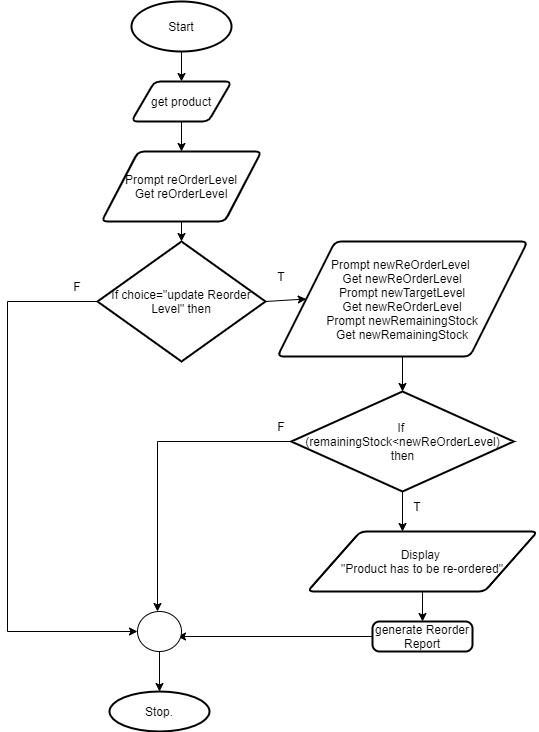

The diagram above was exported from draw.io. Its source (the exported page's mxGraphModel, read from the mxfile embedded in the PNG):
<mxGraphModel dx="868" dy="393" grid="1" gridSize="10" guides="1" tooltips="1" connect="1" arrows="1" fold="1" page="1" pageScale="1" pageWidth="827" pageHeight="1169" math="0" shadow="0">
  <root>
    <mxCell id="IM23i-QwazcfPKFUdQlT-0" />
    <mxCell id="IM23i-QwazcfPKFUdQlT-1" parent="IM23i-QwazcfPKFUdQlT-0" />
    <mxCell id="IM23i-QwazcfPKFUdQlT-2" value="Start" style="strokeWidth=2;html=1;shape=mxgraph.flowchart.start_1;whiteSpace=wrap;" parent="IM23i-QwazcfPKFUdQlT-1" vertex="1">
      <mxGeometry x="364" y="20" width="100" height="50" as="geometry" />
    </mxCell>
    <mxCell id="IM23i-QwazcfPKFUdQlT-5" value="" style="endArrow=classic;html=1;exitX=0.5;exitY=1;exitDx=0;exitDy=0;exitPerimeter=0;" parent="IM23i-QwazcfPKFUdQlT-1" source="IM23i-QwazcfPKFUdQlT-2" edge="1">
      <mxGeometry width="50" height="50" relative="1" as="geometry">
        <mxPoint x="390" y="180" as="sourcePoint" />
        <mxPoint x="414" y="100" as="targetPoint" />
      </mxGeometry>
    </mxCell>
    <mxCell id="IM23i-QwazcfPKFUdQlT-6" value="get product" style="shape=parallelogram;html=1;strokeWidth=2;perimeter=parallelogramPerimeter;whiteSpace=wrap;rounded=1;arcSize=12;size=0.23;" parent="IM23i-QwazcfPKFUdQlT-1" vertex="1">
      <mxGeometry x="364" y="100" width="100" height="40" as="geometry" />
    </mxCell>
    <mxCell id="IM23i-QwazcfPKFUdQlT-7" value="" style="endArrow=classic;html=1;exitX=0.5;exitY=1;exitDx=0;exitDy=0;" parent="IM23i-QwazcfPKFUdQlT-1" source="IM23i-QwazcfPKFUdQlT-6" edge="1">
      <mxGeometry width="50" height="50" relative="1" as="geometry">
        <mxPoint x="390" y="180" as="sourcePoint" />
        <mxPoint x="414" y="170" as="targetPoint" />
      </mxGeometry>
    </mxCell>
    <mxCell id="IM23i-QwazcfPKFUdQlT-8" value="Prompt reOrderLevel&lt;br&gt;Get reOrderLevel" style="shape=parallelogram;html=1;strokeWidth=2;perimeter=parallelogramPerimeter;whiteSpace=wrap;rounded=1;arcSize=12;size=0.23;" parent="IM23i-QwazcfPKFUdQlT-1" vertex="1">
      <mxGeometry x="334" y="170" width="160" height="70" as="geometry" />
    </mxCell>
    <mxCell id="IM23i-QwazcfPKFUdQlT-9" value="" style="endArrow=classic;html=1;exitX=0.5;exitY=1;exitDx=0;exitDy=0;entryX=0.5;entryY=0;entryDx=0;entryDy=0;entryPerimeter=0;" parent="IM23i-QwazcfPKFUdQlT-1" source="IM23i-QwazcfPKFUdQlT-8" target="IM23i-QwazcfPKFUdQlT-11" edge="1">
      <mxGeometry width="50" height="50" relative="1" as="geometry">
        <mxPoint x="390" y="170" as="sourcePoint" />
        <mxPoint x="414" y="270" as="targetPoint" />
      </mxGeometry>
    </mxCell>
    <mxCell id="IM23i-QwazcfPKFUdQlT-11" value="If choice=&quot;update Reorder Level&quot; then" style="strokeWidth=2;html=1;shape=mxgraph.flowchart.decision;whiteSpace=wrap;" parent="IM23i-QwazcfPKFUdQlT-1" vertex="1">
      <mxGeometry x="330" y="260" width="168" height="120" as="geometry" />
    </mxCell>
    <mxCell id="IM23i-QwazcfPKFUdQlT-12" value="" style="endArrow=classic;html=1;exitX=1;exitY=0.5;exitDx=0;exitDy=0;exitPerimeter=0;entryX=0;entryY=0.5;entryDx=0;entryDy=0;" parent="IM23i-QwazcfPKFUdQlT-1" source="IM23i-QwazcfPKFUdQlT-11" target="IM23i-QwazcfPKFUdQlT-13" edge="1">
      <mxGeometry width="50" height="50" relative="1" as="geometry">
        <mxPoint x="390" y="310" as="sourcePoint" />
        <mxPoint x="540" y="325" as="targetPoint" />
      </mxGeometry>
    </mxCell>
    <mxCell id="IM23i-QwazcfPKFUdQlT-13" value="Prompt newReOrderLevel&amp;nbsp;&lt;br&gt;Get newReOrderLevel&lt;br&gt;Prompt newTargetLevel&lt;br&gt;Get newReOrderLevel&lt;br&gt;Prompt newRemainingStock&lt;br&gt;Get newRemainingStock" style="shape=parallelogram;html=1;strokeWidth=2;perimeter=parallelogramPerimeter;whiteSpace=wrap;rounded=1;arcSize=12;size=0.23;" parent="IM23i-QwazcfPKFUdQlT-1" vertex="1">
      <mxGeometry x="510" y="260" width="250" height="115" as="geometry" />
    </mxCell>
    <mxCell id="IM23i-QwazcfPKFUdQlT-14" value="" style="endArrow=classic;html=1;exitX=0.5;exitY=1;exitDx=0;exitDy=0;" parent="IM23i-QwazcfPKFUdQlT-1" source="IM23i-QwazcfPKFUdQlT-13" edge="1">
      <mxGeometry width="50" height="50" relative="1" as="geometry">
        <mxPoint x="390" y="270" as="sourcePoint" />
        <mxPoint x="635" y="410" as="targetPoint" />
      </mxGeometry>
    </mxCell>
    <mxCell id="IM23i-QwazcfPKFUdQlT-15" value="If &lt;br&gt;(remainingStock&amp;lt;newReOrderLevel) then" style="strokeWidth=2;html=1;shape=mxgraph.flowchart.decision;whiteSpace=wrap;" parent="IM23i-QwazcfPKFUdQlT-1" vertex="1">
      <mxGeometry x="523.75" y="410" width="222.5" height="100" as="geometry" />
    </mxCell>
    <mxCell id="IM23i-QwazcfPKFUdQlT-16" value="" style="endArrow=classic;html=1;exitX=0.5;exitY=1;exitDx=0;exitDy=0;exitPerimeter=0;" parent="IM23i-QwazcfPKFUdQlT-1" source="IM23i-QwazcfPKFUdQlT-15" edge="1">
      <mxGeometry width="50" height="50" relative="1" as="geometry">
        <mxPoint x="390" y="370" as="sourcePoint" />
        <mxPoint x="635" y="550" as="targetPoint" />
      </mxGeometry>
    </mxCell>
    <mxCell id="3jxkznutHlwJJnjd5F4E-0" value="Display &lt;br&gt;&quot;Product has to be re-ordered&quot;" style="shape=parallelogram;html=1;strokeWidth=2;perimeter=parallelogramPerimeter;whiteSpace=wrap;rounded=1;arcSize=12;size=0.23;" parent="IM23i-QwazcfPKFUdQlT-1" vertex="1">
      <mxGeometry x="540" y="550" width="230" height="60" as="geometry" />
    </mxCell>
    <mxCell id="3jxkznutHlwJJnjd5F4E-1" value="" style="endArrow=classic;html=1;exitX=0.5;exitY=1;exitDx=0;exitDy=0;" parent="IM23i-QwazcfPKFUdQlT-1" source="3jxkznutHlwJJnjd5F4E-0" edge="1">
      <mxGeometry width="50" height="50" relative="1" as="geometry">
        <mxPoint x="390" y="510" as="sourcePoint" />
        <mxPoint x="655" y="640" as="targetPoint" />
      </mxGeometry>
    </mxCell>
    <mxCell id="3jxkznutHlwJJnjd5F4E-3" value="generate Reorder Report" style="rounded=1;whiteSpace=wrap;html=1;absoluteArcSize=1;arcSize=14;strokeWidth=2;" parent="IM23i-QwazcfPKFUdQlT-1" vertex="1">
      <mxGeometry x="605" y="640" width="100" height="30" as="geometry" />
    </mxCell>
    <mxCell id="3jxkznutHlwJJnjd5F4E-4" value="" style="endArrow=none;html=1;entryX=0;entryY=0.5;entryDx=0;entryDy=0;entryPerimeter=0;" parent="IM23i-QwazcfPKFUdQlT-1" target="IM23i-QwazcfPKFUdQlT-15" edge="1">
      <mxGeometry width="50" height="50" relative="1" as="geometry">
        <mxPoint x="390" y="460" as="sourcePoint" />
        <mxPoint x="440" y="440" as="targetPoint" />
      </mxGeometry>
    </mxCell>
    <mxCell id="3jxkznutHlwJJnjd5F4E-5" value="" style="endArrow=none;html=1;entryX=0;entryY=0.5;entryDx=0;entryDy=0;entryPerimeter=0;" parent="IM23i-QwazcfPKFUdQlT-1" target="IM23i-QwazcfPKFUdQlT-11" edge="1">
      <mxGeometry width="50" height="50" relative="1" as="geometry">
        <mxPoint x="240" y="320" as="sourcePoint" />
        <mxPoint x="440" y="440" as="targetPoint" />
      </mxGeometry>
    </mxCell>
    <mxCell id="3jxkznutHlwJJnjd5F4E-8" value="" style="endArrow=none;html=1;" parent="IM23i-QwazcfPKFUdQlT-1" edge="1">
      <mxGeometry width="50" height="50" relative="1" as="geometry">
        <mxPoint x="240" y="650" as="sourcePoint" />
        <mxPoint x="240" y="320" as="targetPoint" />
      </mxGeometry>
    </mxCell>
    <mxCell id="3jxkznutHlwJJnjd5F4E-9" value="" style="endArrow=classic;html=1;" parent="IM23i-QwazcfPKFUdQlT-1" edge="1">
      <mxGeometry width="50" height="50" relative="1" as="geometry">
        <mxPoint x="390" y="460" as="sourcePoint" />
        <mxPoint x="390" y="630" as="targetPoint" />
      </mxGeometry>
    </mxCell>
    <mxCell id="3jxkznutHlwJJnjd5F4E-10" value="" style="endArrow=classic;html=1;exitX=0;exitY=0.5;exitDx=0;exitDy=0;" parent="IM23i-QwazcfPKFUdQlT-1" source="3jxkznutHlwJJnjd5F4E-3" edge="1">
      <mxGeometry width="50" height="50" relative="1" as="geometry">
        <mxPoint x="390" y="650" as="sourcePoint" />
        <mxPoint x="410" y="655" as="targetPoint" />
      </mxGeometry>
    </mxCell>
    <mxCell id="3jxkznutHlwJJnjd5F4E-11" value="" style="endArrow=classic;html=1;" parent="IM23i-QwazcfPKFUdQlT-1" edge="1">
      <mxGeometry width="50" height="50" relative="1" as="geometry">
        <mxPoint x="240" y="650" as="sourcePoint" />
        <mxPoint x="370" y="650" as="targetPoint" />
      </mxGeometry>
    </mxCell>
    <mxCell id="3jxkznutHlwJJnjd5F4E-12" value="" style="verticalLabelPosition=bottom;verticalAlign=top;html=1;shape=mxgraph.flowchart.on-page_reference;" parent="IM23i-QwazcfPKFUdQlT-1" vertex="1">
      <mxGeometry x="370" y="630" width="44" height="40" as="geometry" />
    </mxCell>
    <mxCell id="3jxkznutHlwJJnjd5F4E-13" value="" style="endArrow=classic;html=1;exitX=0.5;exitY=1;exitDx=0;exitDy=0;exitPerimeter=0;" parent="IM23i-QwazcfPKFUdQlT-1" source="3jxkznutHlwJJnjd5F4E-12" edge="1">
      <mxGeometry width="50" height="50" relative="1" as="geometry">
        <mxPoint x="390" y="650" as="sourcePoint" />
        <mxPoint x="392" y="710" as="targetPoint" />
      </mxGeometry>
    </mxCell>
    <mxCell id="3jxkznutHlwJJnjd5F4E-14" value="Stop." style="strokeWidth=2;html=1;shape=mxgraph.flowchart.start_1;whiteSpace=wrap;" parent="IM23i-QwazcfPKFUdQlT-1" vertex="1">
      <mxGeometry x="342" y="710" width="100" height="40" as="geometry" />
    </mxCell>
    <mxCell id="3jxkznutHlwJJnjd5F4E-15" value="T" style="text;html=1;strokeColor=none;fillColor=none;align=center;verticalAlign=middle;whiteSpace=wrap;rounded=0;" parent="IM23i-QwazcfPKFUdQlT-1" vertex="1">
      <mxGeometry x="630" y="510" width="40" height="30" as="geometry" />
    </mxCell>
    <mxCell id="3jxkznutHlwJJnjd5F4E-16" value="F" style="text;html=1;strokeColor=none;fillColor=none;align=center;verticalAlign=middle;whiteSpace=wrap;rounded=0;" parent="IM23i-QwazcfPKFUdQlT-1" vertex="1">
      <mxGeometry x="494" y="430" width="40" height="30" as="geometry" />
    </mxCell>
    <mxCell id="3jxkznutHlwJJnjd5F4E-17" value="T" style="text;html=1;strokeColor=none;fillColor=none;align=center;verticalAlign=middle;whiteSpace=wrap;rounded=0;" parent="IM23i-QwazcfPKFUdQlT-1" vertex="1">
      <mxGeometry x="494" y="280" width="40" height="30" as="geometry" />
    </mxCell>
    <mxCell id="3jxkznutHlwJJnjd5F4E-18" value="F" style="text;html=1;strokeColor=none;fillColor=none;align=center;verticalAlign=middle;whiteSpace=wrap;rounded=0;" parent="IM23i-QwazcfPKFUdQlT-1" vertex="1">
      <mxGeometry x="290" y="290" width="40" height="30" as="geometry" />
    </mxCell>
  </root>
</mxGraphModel>